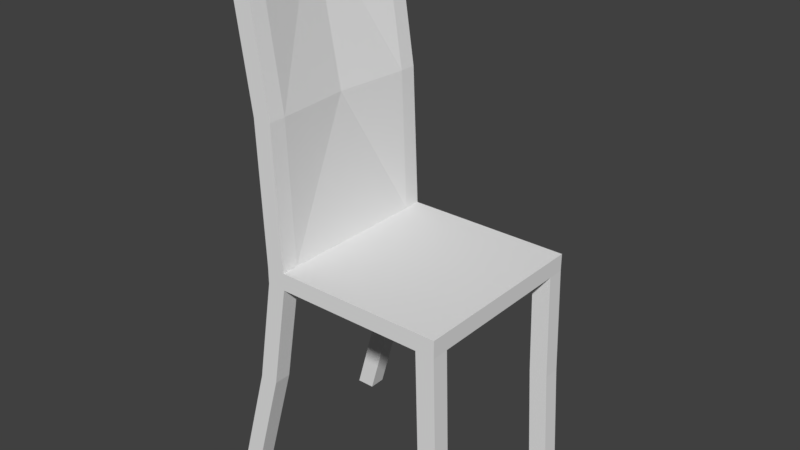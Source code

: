 # Source: GamblingTableChair.blend  (saved by Blender 2.79.0; exported with 4.5.12 LTS)
import bpy
from mathutils import Matrix  # noqa: F401  (used for matrix-valued properties, if any)

bpy.ops.wm.read_factory_settings(use_empty=True)
scene = bpy.context.scene
scene.name = 'Scene'

# ---- collections
col_collection_1 = bpy.data.collections.new('Collection 1'); scene.collection.children.link(col_collection_1)

# ---- materials (node trees are filled in below, after node groups)
mat_material = bpy.data.materials.new('Material')
mat_material.alpha_threshold = 0.0
mat_material.use_transparent_shadow = False
mat_material.roughness = 0.5

# ---- material node trees

# ---- world
world_world = bpy.data.worlds.new('World'); scene.world = world_world
world_world.color = (0.05088, 0.05088, 0.05088)
world_world.use_sun_shadow = False
world_world.sun_shadow_jitter_overblur = 0.0
world_world.cycles.sampling_method = 'MANUAL'

# ---- meshes
me_cube_004 = bpy.data.meshes.new('Cube.004')
me_cube_004.from_pydata([(-1.0, -1.0, 5.343), (-1.0, -1.0, 7.343), (1.0, -1.0, 5.343), (1.0, -1.0, 7.343), (-0.7986, -1.0, 5.343), (0.7986, -1.0, 5.343), (0.7986, -1.0, 7.343), (-0.7986, -1.0, 7.343), (-1.0, -0.8156, 5.343), (1.0, -0.8156, 7.343), (-1.0, -0.8156, 7.343), (1.0, -0.8156, 5.343), (0.7986, -0.8156, 7.343), (-0.7986, -0.8156, 7.343), (-0.7986, -0.8156, 5.343), (0.7986, -0.8156, 5.343), (-1.189, -1.0, -7.111), (-1.189, -0.8156, -7.111), (-0.988, -0.8156, -7.111), (-0.988, -1.0, -7.111), (0.8342, -0.8156, -7.111), (1.036, -0.8156, -7.111), (0.8342, -1.0, -7.111), (1.036, -1.0, -7.111), (-1.117, -1.0, 41.51), (-1.318, -1.0, 41.51), (-1.318, -0.8156, 41.51), (-1.117, -0.8156, 41.51), (-0.8637, -0.8156, 23.65), (-0.8637, -1.0, 23.65), (-1.065, -1.0, 23.65), (-1.065, -0.8156, 23.65), (-1.0, 1.0, 5.343), (-1.0, 1.0, 7.343), (1.0, 1.0, 5.343), (1.0, 1.0, 7.343), (-1.0, 0.0, 5.343), (-1.0, 0.0, 7.343), (1.0, 0.0, 5.343), (1.0, 0.0, 7.343), (-0.7986, 1.0, 5.343), (0.7986, 1.0, 5.343), (0.7986, 1.0, 7.343), (-0.7986, 1.0, 7.343), (-0.7986, 0.0, 7.343), (0.7986, 0.0, 7.343), (0.7986, 0.0, 5.343), (-0.7986, 0.0, 5.343), (-1.0, 0.8156, 5.343), (1.0, 0.8156, 7.343), (-1.0, 0.8156, 7.343), (1.0, 0.8156, 5.343), (0.7986, 0.8156, 7.343), (-0.7986, 0.8156, 7.343), (-0.7986, 0.8156, 5.343), (0.7986, 0.8156, 5.343), (-1.189, 1.0, -7.111), (-1.189, 0.8156, -7.111), (-0.988, 0.8156, -7.111), (-0.988, 1.0, -7.111), (0.8342, 0.8156, -7.111), (1.036, 0.8156, -7.111), (0.8342, 1.0, -7.111), (1.036, 1.0, -7.111), (-1.117, 1.0, 41.51), (-1.318, 1.0, 41.51), (-1.318, 0.8156, 41.51), (-1.449, 0.0, 41.51), (-1.247, 0.0, 41.51), (-1.117, 0.8156, 41.51), (-0.8637, 0.8156, 23.65), (-0.8637, 1.0, 23.65), (-1.065, 1.0, 23.65), (-1.065, 0.8156, 23.65), (-1.133, 0.0, 23.65), (-0.9312, 0.0, 23.65), (1.101, -0.8156, -20.0), (0.8999, -0.8156, -20.0), (-1.314, -0.8156, -20.0), (-1.314, -1.0, -20.0), (1.101, -1.0, -20.0), (0.8999, -1.0, -20.0), (-1.515, -1.0, -20.0), (-1.515, -0.8156, -20.0), (1.101, 0.8156, -20.0), (0.8999, 0.8156, -20.0), (-1.314, 0.8156, -20.0), (-1.314, 1.0, -20.0), (1.101, 1.0, -20.0), (0.8999, 1.0, -20.0), (-1.515, 1.0, -20.0), (-1.515, 0.8156, -20.0), (-1.065, 0.8156, 23.65), (-0.8637, 0.8156, 23.65), (-1.117, 0.8156, 41.51), (-1.318, 0.8156, 41.51), (-0.7986, 0.8156, 7.343), (-1.0, 0.8156, 7.343), (-1.065, -0.8156, 23.65), (-0.8637, -0.8156, 23.65), (-1.117, -0.8156, 41.51), (-1.318, -0.8156, 41.51), (-0.7986, -0.8156, 7.343), (-1.0, -0.8156, 7.343)], [(95, 92), (96, 93), (92, 97), (95, 94), (93, 94), (101, 98), (102, 99), (98, 103), (101, 100), (99, 100)], [(11, 9, 3, 2), (4, 7, 1, 0), (0, 8, 17, 16), (31, 30, 25, 26), (8, 10, 37, 36), (9, 12, 6, 3), (12, 13, 7, 6), (17, 18, 78, 83), (14, 15, 5, 4), (2, 3, 6, 5), (5, 6, 7, 4), (47, 46, 15, 14), (36, 47, 14, 8), (45, 44, 13, 12), (39, 45, 12, 9), (0, 1, 10, 8), (29, 28, 27, 24), (46, 38, 11, 15), (38, 39, 9, 11), (23, 22, 81, 80), (14, 4, 19, 18), (4, 0, 16, 19), (19, 16, 82, 79), (61, 84, 88, 63), (20, 21, 76, 77), (8, 14, 18, 17), (18, 19, 79, 78), (16, 17, 83, 82), (22, 20, 77, 81), (2, 5, 22, 23), (11, 2, 23, 21), (15, 11, 21, 20), (5, 15, 20, 22), (27, 26, 25, 24), (68, 67, 26, 27), (74, 31, 26, 67), (28, 75, 68, 27), (30, 29, 24, 25), (1, 7, 29, 30), (13, 44, 75, 28), (37, 10, 31, 74), (7, 13, 28, 29), (10, 1, 30, 31), (51, 34, 35, 49), (40, 32, 33, 43), (32, 56, 57, 48), (73, 66, 65, 72), (48, 36, 37, 50), (49, 35, 42, 52), (52, 42, 43, 53), (57, 91, 86, 58), (54, 40, 41, 55), (34, 41, 42, 35), (41, 40, 43, 42), (47, 54, 55, 46), (36, 48, 54, 47), (45, 52, 53, 44), (39, 49, 52, 45), (32, 48, 50, 33), (71, 64, 69, 70), (46, 55, 51, 38), (38, 51, 49, 39), (63, 88, 89, 62), (54, 58, 59, 40), (40, 59, 56, 32), (59, 87, 90, 56), (60, 85, 84, 61), (48, 57, 58, 54), (81, 77, 76, 80), (58, 86, 87, 59), (56, 90, 91, 57), (62, 89, 85, 60), (34, 63, 62, 41), (51, 61, 63, 34), (55, 60, 61, 51), (41, 62, 60, 55), (69, 64, 65, 66), (68, 69, 66, 67), (74, 67, 66, 73), (70, 69, 68, 75), (72, 65, 64, 71), (33, 72, 71, 43), (53, 70, 75, 44), (37, 74, 73, 50), (43, 71, 70, 53), (50, 73, 72, 33), (85, 89, 88, 84), (79, 82, 83, 78), (90, 87, 86, 91), (21, 23, 80, 76)])
_uv = me_cube_004.uv_layers.new(name='UVMap')
_uv.uv.foreach_set('vector', [0.8486, 0.4862, 0.8486, 0.6344, 0.8349, 0.6344, 0.8349, 0.4862, 0.8486, 0.3374, 0.8486, 0.4855, 0.8337, 0.4855, 0.8337, 0.3374, 0.6635, 0.9536, 0.6476, 0.9536, 0.6476, 0.4913, 0.6635, 0.4914, 0.4212, 0.5283, 0.4366, 0.5283, 0.4361, 0.9267, 0.4219, 0.941, 0.02114, 0.07003, 0.02114, 0.09498, 0.1748, 0.09498, 0.1748, 0.07003, 0.8888, 0.01921, 0.9269, 0.01921, 0.9269, 0.05407, 0.8888, 0.05407, 0.9383, 0.663, 0.82, 0.663, 0.82, 0.6494, 0.9383, 0.6494, 0.6476, 0.4913, 0.6317, 0.4915, 0.6316, 0.02927, 0.6475, 0.02906, 0.8486, 0.3237, 0.9669, 0.3237, 0.9669, 0.3374, 0.8486, 0.3374, 0.8349, 0.4862, 0.8349, 0.6344, 0.82, 0.6344, 0.82, 0.4862, 0.9669, 0.3374, 0.9669, 0.4855, 0.8486, 0.4855, 0.8486, 0.3374, 0.1748, 0.06752, 0.1748, 0.04759, 0.02114, 0.04759, 0.02114, 0.06752, 0.1748, 0.07003, 0.1748, 0.06752, 0.02114, 0.06752, 0.02114, 0.07003, 0.1748, 0.9803, 0.1748, 0.9599, 0.01766, 0.9599, 0.01767, 0.9803, 0.1748, 0.9829, 0.1748, 0.9803, 0.01767, 0.9803, 0.01767, 0.9829, 0.8337, 0.3374, 0.8337, 0.4855, 0.82, 0.4855, 0.82, 0.3374, 0.4544, 0.5283, 0.4723, 0.5284, 0.4629, 0.9381, 0.4494, 0.9275, 0.1748, 0.04759, 0.1748, 0.04508, 0.02114, 0.04508, 0.02114, 0.04759, 0.1748, 0.04508, 0.1748, 0.02012, 0.02114, 0.02012, 0.02114, 0.04508, 0.7923, 0.4913, 0.7764, 0.4914, 0.7763, 0.02912, 0.7922, 0.02907, 0.6316, 0.9537, 0.6157, 0.9537, 0.6158, 0.4915, 0.6317, 0.4915, 0.6157, 0.9537, 0.5998, 0.9536, 0.5998, 0.4913, 0.6158, 0.4915, 0.6158, 0.4915, 0.5998, 0.4913, 0.5998, 0.02904, 0.6157, 0.02925, 0.7119, 0.4913, 0.712, 0.02906, 0.7279, 0.02904, 0.7278, 0.4913, 0.7605, 0.4913, 0.7445, 0.4913, 0.7445, 0.02906, 0.7604, 0.0291, 0.6476, 0.9536, 0.6316, 0.9537, 0.6317, 0.4915, 0.6476, 0.4913, 0.6317, 0.4915, 0.6158, 0.4915, 0.6157, 0.02925, 0.6316, 0.02927, 0.6635, 0.4914, 0.6476, 0.4913, 0.6475, 0.02906, 0.6634, 0.02907, 0.7764, 0.4914, 0.7605, 0.4913, 0.7604, 0.0291, 0.7763, 0.02912, 0.7922, 0.9536, 0.7763, 0.9536, 0.7764, 0.4914, 0.7923, 0.4913, 0.7445, 0.9535, 0.7286, 0.9535, 0.7286, 0.4913, 0.7445, 0.4913, 0.7604, 0.9536, 0.7445, 0.9535, 0.7445, 0.4913, 0.7605, 0.4913, 0.7763, 0.9536, 0.7604, 0.9536, 0.7605, 0.4913, 0.7764, 0.4914, 0.4629, 0.9381, 0.4219, 0.941, 0.4361, 0.9267, 0.4494, 0.9275, 0.1748, 0.5233, 0.1748, 0.5208, 0.01946, 0.5214, 0.01558, 0.5238, 0.1748, 0.2984, 0.02063, 0.2984, 0.01946, 0.5214, 0.1748, 0.5208, 0.01713, 0.7519, 0.1748, 0.7519, 0.1748, 0.5233, 0.01558, 0.5238, 0.4366, 0.5283, 0.4544, 0.5283, 0.4494, 0.9275, 0.4361, 0.9267, 0.4383, 0.03075, 0.4554, 0.03069, 0.4544, 0.5283, 0.4366, 0.5283, 0.01766, 0.9599, 0.1748, 0.9599, 0.1748, 0.7519, 0.01713, 0.7519, 0.1748, 0.09498, 0.02114, 0.09498, 0.02063, 0.2984, 0.1748, 0.2984, 0.4554, 0.03069, 0.4725, 0.03072, 0.4723, 0.5284, 0.4544, 0.5283, 0.4212, 0.03072, 0.4383, 0.03075, 0.4366, 0.5283, 0.4212, 0.5283, 0.8493, 0.4862, 0.8629, 0.4862, 0.8629, 0.6344, 0.8493, 0.6344, 0.8337, 0.2047, 0.8337, 0.1898, 0.9818, 0.1898, 0.9818, 0.2047, 0.5354, 0.9536, 0.5354, 0.4914, 0.5513, 0.4913, 0.5513, 0.9536, 0.4203, 0.5283, 0.4194, 0.941, 0.4052, 0.9267, 0.4049, 0.5283, 0.3284, 0.07003, 0.1748, 0.07003, 0.1748, 0.09498, 0.3284, 0.09498, 0.9286, 0.1305, 0.9286, 0.09565, 0.9667, 0.09565, 0.9667, 0.1305, 0.9383, 0.635, 0.9383, 0.6487, 0.82, 0.6487, 0.82, 0.635, 0.5513, 0.4913, 0.5514, 0.02906, 0.5672, 0.02927, 0.5672, 0.4915, 0.82, 0.2047, 0.8337, 0.2047, 0.8337, 0.3231, 0.82, 0.3231, 0.8629, 0.4862, 0.8778, 0.4862, 0.8778, 0.6344, 0.8629, 0.6344, 0.8337, 0.3231, 0.8337, 0.2047, 0.9818, 0.2047, 0.9818, 0.3231, 0.1748, 0.06752, 0.3284, 0.06752, 0.3284, 0.04759, 0.1748, 0.04759, 0.1748, 0.07003, 0.3284, 0.07003, 0.3284, 0.06752, 0.1748, 0.06752, 0.1748, 0.9803, 0.3319, 0.9803, 0.3319, 0.9599, 0.1748, 0.9599, 0.1748, 0.9829, 0.3319, 0.9829, 0.3319, 0.9803, 0.1748, 0.9803, 0.8337, 0.1898, 0.8337, 0.1762, 0.9818, 0.1762, 0.9818, 0.1898, 0.387, 0.5283, 0.3919, 0.9275, 0.3784, 0.9381, 0.3692, 0.5284, 0.1748, 0.04759, 0.3284, 0.04759, 0.3284, 0.04508, 0.1748, 0.04508, 0.1748, 0.04508, 0.3284, 0.04508, 0.3284, 0.02012, 0.1748, 0.02012, 0.6642, 0.4913, 0.6643, 0.02907, 0.6802, 0.02912, 0.6801, 0.4914, 0.5672, 0.9537, 0.5672, 0.4915, 0.5831, 0.4915, 0.5831, 0.9537, 0.5831, 0.9537, 0.5831, 0.4915, 0.599, 0.4913, 0.5991, 0.9536, 0.5831, 0.4915, 0.5832, 0.02925, 0.5991, 0.02904, 0.599, 0.4913, 0.696, 0.4913, 0.6961, 0.0291, 0.712, 0.02906, 0.7119, 0.4913, 0.5513, 0.9536, 0.5513, 0.4913, 0.5672, 0.4915, 0.5672, 0.9537, 0.9269, 0.05582, 0.9269, 0.09068, 0.8888, 0.09068, 0.8888, 0.05582, 0.5672, 0.4915, 0.5672, 0.02927, 0.5832, 0.02925, 0.5831, 0.4915, 0.5354, 0.4914, 0.5355, 0.02907, 0.5514, 0.02906, 0.5513, 0.4913, 0.6801, 0.4914, 0.6802, 0.02912, 0.6961, 0.0291, 0.696, 0.4913, 0.6643, 0.9536, 0.6642, 0.4913, 0.6801, 0.4914, 0.6802, 0.9536, 0.712, 0.9535, 0.7119, 0.4913, 0.7278, 0.4913, 0.7279, 0.9535, 0.6961, 0.9536, 0.696, 0.4913, 0.7119, 0.4913, 0.712, 0.9535, 0.6802, 0.9536, 0.6801, 0.4914, 0.696, 0.4913, 0.6961, 0.9536, 0.3784, 0.9381, 0.3919, 0.9275, 0.4052, 0.9267, 0.4194, 0.941, 0.1748, 0.5233, 0.334, 0.5238, 0.3301, 0.5214, 0.1748, 0.5208, 0.1748, 0.2984, 0.1748, 0.5208, 0.3301, 0.5214, 0.3289, 0.2984, 0.3325, 0.7519, 0.334, 0.5238, 0.1748, 0.5233, 0.1748, 0.7519, 0.4049, 0.5283, 0.4052, 0.9267, 0.3919, 0.9275, 0.387, 0.5283, 0.4034, 0.03075, 0.4049, 0.5283, 0.387, 0.5283, 0.3863, 0.03069, 0.3319, 0.9599, 0.3325, 0.7519, 0.1748, 0.7519, 0.1748, 0.9599, 0.1748, 0.09498, 0.1748, 0.2984, 0.3289, 0.2984, 0.3284, 0.09498, 0.3863, 0.03069, 0.387, 0.5283, 0.3692, 0.5284, 0.3692, 0.03071, 0.4206, 0.03072, 0.4203, 0.5283, 0.4049, 0.5283, 0.4034, 0.03075, 0.9667, 0.01921, 0.9667, 0.05407, 0.9286, 0.05407, 0.9286, 0.01921, 0.9318, 0.0939, 0.9318, 0.05582, 0.9667, 0.05582, 0.9667, 0.0939, 0.9269, 0.09243, 0.9269, 0.1305, 0.892, 0.1305, 0.892, 0.09243, 0.7445, 0.4913, 0.7286, 0.4913, 0.7286, 0.02904, 0.7445, 0.02906])
me_cube_004.materials.append(mat_material)
me_cube_004.use_remesh_preserve_volume = False
me_cube_004.use_remesh_preserve_attributes = False
me_cube_004.use_mirror_vertex_groups = False
me_cube_004.update()

# ---- objects
ob_cube_001 = bpy.data.objects.new('Cube.001', me_cube_004)

# ---- transforms, parenting, visibility, modifiers, constraints
ob_cube_001.location = (1.192e-07, 0.0, 1.792)
ob_cube_001.scale = (0.9731, 0.9731, 0.08931)
ob_cube_001.lineart.crease_threshold = 0.0

# ---- collection membership
col_collection_1.objects.link(ob_cube_001)

# ---- scene / render settings (as saved in the file)
scene.frame_start = 1; scene.frame_end = 250; scene.frame_set(1)
scene.render.engine = 'BLENDER_EEVEE_NEXT'
scene.render.resolution_percentage = 50
scene.render.dither_intensity = 0.0
scene.cycles.use_denoising = False
scene.cycles.samples = 128
scene.cycles.sampling_pattern = 'TABULATED_SOBOL'
scene.cycles.use_adaptive_sampling = False
scene.cycles.use_light_tree = False
scene.cycles.blur_glossy = 0.0
scene.cycles.sample_clamp_indirect = 0.0
scene.view_settings.view_transform = 'Standard'
bpy.context.view_layer.update()

# ---- added for rendering (the .blend has no active camera and no usable light): camera, sun
cam_auto = bpy.data.cameras.new('AutoCamera')
cam_auto.lens = 50.0
cam_auto.sensor_width = 36.0
cam_auto.clip_end = 1000.0
ob_auto_camera = bpy.data.objects.new('AutoCamera', cam_auto)
scene.collection.objects.link(ob_auto_camera)
ob_auto_camera.location = (5.68338, -7.0617, 7.46042)
ob_auto_camera.rotation_euler = (1.09748, -7.21219e-08, 0.694738)
scene.camera = ob_auto_camera
light_auto_sun = bpy.data.lights.new('AutoSun', 'SUN')
light_auto_sun.energy = 3.0
light_auto_sun.angle = 0.0523599
ob_auto_sun = bpy.data.objects.new('AutoSun', light_auto_sun)
scene.collection.objects.link(ob_auto_sun)
ob_auto_sun.rotation_euler = (0.872665, 0.174533, 0.523599)
bpy.context.view_layer.update()
